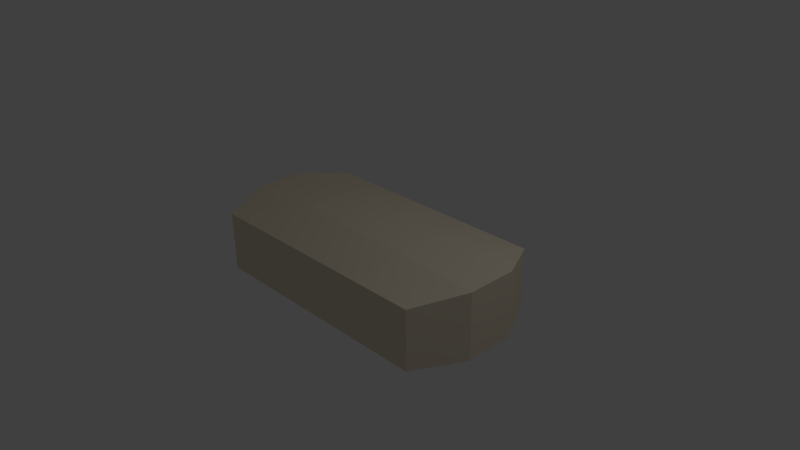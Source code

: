 # Source: Sqler_Ammo.blend  (saved by Blender 2.66.1; exported with 4.5.12 LTS)
import bpy
from mathutils import Matrix  # noqa: F401  (used for matrix-valued properties, if any)

bpy.ops.wm.read_factory_settings(use_empty=True)
scene = bpy.context.scene
scene.name = 'Scene'

# ---- collections
col_collection_1 = bpy.data.collections.new('Collection 1'); scene.collection.children.link(col_collection_1)

# ---- materials (node trees are filled in below, after node groups)
mat_ammo_box = bpy.data.materials.new('Ammo Box')
mat_ammo_box.alpha_threshold = 0.0
mat_ammo_box.use_transparent_shadow = False
mat_ammo_box.diffuse_color = (0.8, 0.7103, 0.5568, 1.0)
mat_ammo_box.specular_color = (0.8659, 1.0, 0.7064)
mat_ammo_box.roughness = 0.5
mat_ammo_box.line_color = (0.0, 0.0, 0.0, 1.0)

# ---- material node trees

# ---- world
world_world = bpy.data.worlds.new('World'); scene.world = world_world
world_world.color = (0.05088, 0.05088, 0.05088)
world_world.use_sun_shadow = False
world_world.sun_shadow_jitter_overblur = 0.0
world_world.cycles.sampling_method = 'MANUAL'
world_world.cycles.sample_map_resolution = 256

# ---- cameras
cam_camera = bpy.data.cameras.new('Camera')
cam_camera.clip_end = 100.0
cam_camera.lens = 35.0
cam_camera.sensor_width = 32.0
cam_camera.sensor_height = 18.0
cam_camera.ortho_scale = 7.314
cam_camera.dof.focus_distance = 0.0
cam_camera.dof.aperture_fstop = 128.0

# ---- lights
light_lamp = bpy.data.lights.new('Lamp', 'POINT')
light_lamp.transmission_factor = 0.0
light_lamp.cutoff_distance = 30.0
light_lamp.energy = 100.0
light_lamp.shadow_buffer_clip_start = 1.001
light_lamp.shadow_soft_size = 0.1
light_lamp.shadow_maximum_resolution = 0.006
light_lamp.use_absolute_resolution = True
light_lamp.cycles.use_multiple_importance_sampling = False

# ---- meshes
me_cube = bpy.data.meshes.new('Cube')
me_cube.from_pydata([(1.648, 1.0, -1.0), (1.648, -1.0, -1.0), (-1.69, -1.0, -1.0), (-1.69, 1.0, -1.0), (1.648, 1.0, 0.6869), (1.648, -1.0, 0.6869), (-1.69, -1.0, 0.6869), (-1.69, 1.0, 0.6869), (2.0, 0.3333, -1.0), (2.0, -0.3333, -1.0), (-2.0, -0.3333, -1.0), (-2.0, 0.3333, -1.0), (2.0, 0.3333, 0.8774), (2.0, -0.3333, 0.8774), (-2.0, -0.3333, 0.8774), (-2.0, 0.3333, 0.8774), (0.866, 1.0, -1.0), (-0.866, 1.0, -1.0), (0.866, -1.0, -1.0), (-0.866, -1.0, -1.0), (0.866, 1.0, 0.6869), (-0.866, 1.0, 0.6869), (0.866, -1.0, 0.6869), (-0.866, -1.0, 0.6869), (0.866, 0.3333, -1.0), (-0.866, 0.3333, -1.0), (0.866, -0.3333, -1.0), (-0.866, -0.3333, -1.0), (-0.866, 0.3333, 1.0), (0.866, 0.3333, 1.0), (-0.866, -0.3333, 1.0), (0.866, -0.3333, 1.0), (2.0, -5.96e-08, -1.0), (-2.0, 2.98e-07, -1.0), (2.0, -5.662e-07, 0.8774), (-2.0, 1.788e-07, 0.8774), (0.866, 5.96e-08, -1.0), (-0.866, 1.788e-07, -1.0), (0.866, -2.98e-07, 1.0), (-0.866, -5.96e-08, 1.0), (2.0, -5.96e-08, -1.0), (-2.0, 2.98e-07, -1.0), (2.0, -5.662e-07, 0.8774), (-2.0, 1.788e-07, 0.8774)], [], [(27, 19, 2, 10), (30, 14, 6, 23), (9, 13, 5, 1), (19, 23, 6, 2), (11, 15, 7, 3), (21, 17, 3, 7), (17, 25, 11, 3), (37, 27, 10, 33), (21, 7, 15, 28), (39, 35, 14, 30), (0, 4, 12, 8), (32, 34, 13, 9), (2, 6, 14, 10), (33, 35, 15, 11), (9, 1, 18, 26), (26, 18, 19, 27), (13, 31, 22, 5), (31, 30, 23, 22), (1, 5, 22, 18), (18, 22, 23, 19), (4, 0, 16, 20), (20, 16, 17, 21), (0, 8, 24, 16), (16, 24, 25, 17), (32, 9, 26, 36), (36, 26, 27, 37), (4, 20, 29, 12), (20, 21, 28, 29), (34, 38, 31, 13), (38, 39, 30, 31), (25, 37, 33, 11), (28, 15, 35, 39), (8, 12, 34, 32), (10, 14, 35, 33), (8, 32, 36, 24), (24, 36, 37, 25), (12, 29, 38, 34), (29, 28, 39, 38), (32, 34, 42, 40), (33, 35, 43, 41)])
_uv = me_cube.uv_layers.new(name='UVMap')
_uv.uv.foreach_set('vector', [0.6683, 0.1812, 0.6683, 0.2525, 0.5801, 0.2525, 0.547, 0.1812, 0.4061, 0.8282, 0.2844, 0.8277, 0.3161, 0.7521, 0.4049, 0.75, 0.8227, 0.3954, 0.8227, 0.6165, 0.7339, 0.594, 0.7339, 0.3954, 0.4039, 0.4011, 0.4039, 0.5997, 0.3069, 0.5997, 0.3069, 0.4011, 0.1111, 0.4036, 0.1111, 0.6252, 0.02431, 0.6027, 0.02431, 0.4036, 0.1264, 0.1025, 0.1264, 0.283, 0.0382, 0.283, 0.0382, 0.1025, 0.6683, 0.03856, 0.6683, 0.1099, 0.547, 0.1099, 0.5801, 0.03856, 0.6683, 0.1456, 0.6683, 0.1812, 0.547, 0.1812, 0.547, 0.1456, 0.4048, 0.9777, 0.3158, 0.9753, 0.2843, 0.8994, 0.4061, 0.899, 0.406, 0.8637, 0.2843, 0.8636, 0.2844, 0.8277, 0.4061, 0.8282, 0.9901, 0.3954, 0.9901, 0.594, 0.9013, 0.6165, 0.9013, 0.3954, 0.8619, 0.3954, 0.8619, 0.6165, 0.8227, 0.6165, 0.8227, 0.3954, 0.2778, 0.4031, 0.2772, 0.6031, 0.1899, 0.6254, 0.1907, 0.4028, 0.1504, 0.4036, 0.1504, 0.6252, 0.1111, 0.6252, 0.1111, 0.4036, 0.9749, 0.1812, 0.9373, 0.2525, 0.8536, 0.2525, 0.8536, 0.1812, 0.8536, 0.1812, 0.8536, 0.2525, 0.6683, 0.2525, 0.6683, 0.1812, 0.711, 0.8282, 0.5892, 0.8286, 0.5905, 0.7499, 0.6749, 0.7522, 0.5892, 0.8286, 0.4061, 0.8282, 0.4049, 0.75, 0.5905, 0.7499, 0.6999, 0.4011, 0.6999, 0.5997, 0.6078, 0.5997, 0.6078, 0.4011, 0.6078, 0.4011, 0.6078, 0.5997, 0.4039, 0.5997, 0.4039, 0.4011, 0.3953, 0.1025, 0.3953, 0.283, 0.3117, 0.283, 0.3117, 0.1025, 0.3117, 0.1025, 0.3117, 0.283, 0.1264, 0.283, 0.1264, 0.1025, 0.9373, 0.03856, 0.9749, 0.1099, 0.8536, 0.1099, 0.8536, 0.03856, 0.8536, 0.03856, 0.8536, 0.1099, 0.6683, 0.1099, 0.6683, 0.03856, 0.9749, 0.1456, 0.9749, 0.1812, 0.8536, 0.1812, 0.8536, 0.1456, 0.8536, 0.1456, 0.8536, 0.1812, 0.6683, 0.1812, 0.6683, 0.1456, 0.6746, 0.9756, 0.5904, 0.9776, 0.5892, 0.8993, 0.7109, 0.8999, 0.5904, 0.9776, 0.4048, 0.9777, 0.4061, 0.899, 0.5892, 0.8993, 0.711, 0.864, 0.5893, 0.8639, 0.5892, 0.8286, 0.711, 0.8282, 0.5893, 0.8639, 0.406, 0.8637, 0.4061, 0.8282, 0.5892, 0.8286, 0.6683, 0.1099, 0.6683, 0.1456, 0.547, 0.1456, 0.547, 0.1099, 0.4061, 0.899, 0.2843, 0.8994, 0.2843, 0.8636, 0.406, 0.8637, 0.9013, 0.3954, 0.9013, 0.6165, 0.862, 0.6165, 0.862, 0.3954, 0.1907, 0.4028, 0.1899, 0.6254, 0.1504, 0.6252, 0.1511, 0.4027, 0.9749, 0.1099, 0.9749, 0.1456, 0.8536, 0.1456, 0.8536, 0.1099, 0.8536, 0.1099, 0.8536, 0.1456, 0.6683, 0.1456, 0.6683, 0.1099, 0.7109, 0.8999, 0.5892, 0.8993, 0.5893, 0.8639, 0.711, 0.864, 0.5892, 0.8993, 0.4061, 0.899, 0.406, 0.8637, 0.5893, 0.8639, 0.5598, 0.4329, 0.5598, 0.4329, 0.5598, 0.4329, 0.5598, 0.4329, 0.5595, 0.4329, 0.5595, 0.4329, 0.5595, 0.4329, 0.5595, 0.4329])
me_cube.materials.append(mat_ammo_box)
me_cube.use_remesh_preserve_volume = False
me_cube.use_remesh_preserve_attributes = False
me_cube.use_mirror_vertex_groups = False
me_cube.update()

# ---- objects
ob_cube = bpy.data.objects.new('Cube', me_cube)
ob_lamp = bpy.data.objects.new('Lamp', light_lamp)
ob_camera = bpy.data.objects.new('Camera', cam_camera)

# ---- transforms, parenting, visibility, modifiers, constraints
ob_cube.location = (0.0, 0.0, 0.0)
ob_cube.scale = (1.0, 1.0, 0.4796)
ob_cube.lock_rotations_4d = False
ob_cube.empty_display_type = 'ARROWS'
ob_cube.lineart.crease_threshold = 0.0
ob_lamp.location = (4.076, 1.005, 5.904)
ob_lamp.rotation_euler = (0.6503, 0.05522, 1.866)
ob_lamp.lock_rotations_4d = False
ob_lamp.empty_display_type = 'ARROWS'
ob_lamp.color = (0.0, 0.0, 0.0, 0.0)
ob_lamp.lineart.crease_threshold = 0.0
ob_camera.location = (7.481, -6.508, 5.344)
ob_camera.rotation_euler = (1.109, 0.01082, 0.8149)
ob_camera.lock_rotations_4d = False
ob_camera.empty_display_type = 'ARROWS'
ob_camera.color = (0.0, 0.0, 0.0, 0.0)
ob_camera.display_type = 'WIRE'
ob_camera.lineart.crease_threshold = 0.0

# ---- collection membership
col_collection_1.objects.link(ob_cube)
col_collection_1.objects.link(ob_lamp)
col_collection_1.objects.link(ob_camera)

# ---- scene / render settings (as saved in the file)
scene.camera = ob_camera
scene.frame_start = 1; scene.frame_end = 250; scene.frame_set(1)
scene.render.engine = 'BLENDER_EEVEE_NEXT'
scene.render.image_settings.color_mode = 'RGB'
scene.render.image_settings.compression = 90
scene.render.resolution_percentage = 50
scene.render.dither_intensity = 0.0
scene.render.bake_margin = 2
scene.cycles.use_denoising = False
scene.cycles.samples = 10
scene.cycles.sampling_pattern = 'TABULATED_SOBOL'
scene.cycles.light_sampling_threshold = 0.0
scene.cycles.use_adaptive_sampling = False
scene.cycles.use_light_tree = False
scene.cycles.blur_glossy = 0.0
scene.cycles.volume_bounces = 1
scene.cycles.pixel_filter_type = 'GAUSSIAN'
scene.cycles.sample_clamp_indirect = 0.0
scene.view_settings.view_transform = 'Standard'
bpy.context.view_layer.update()
